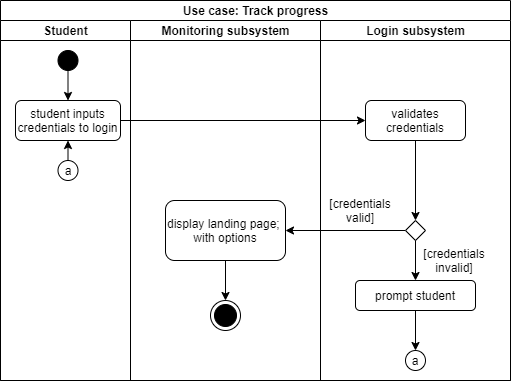

The diagram above was exported from draw.io. Its source (the exported page's mxGraphModel, read from the mxfile embedded in the PNG):
<mxGraphModel dx="539" dy="535" grid="1" gridSize="10" guides="1" tooltips="1" connect="1" arrows="1" fold="1" page="1" pageScale="1" pageWidth="827" pageHeight="1169" math="0" shadow="0">
  <root>
    <mxCell id="0" />
    <mxCell id="1" parent="0" />
    <mxCell id="2" value="Use case: Track progress" style="swimlane;html=1;childLayout=stackLayout;resizeParent=1;resizeParentMax=0;startSize=20;strokeColor=#000000;fillColor=#FFFFFF;" vertex="1" parent="1">
      <mxGeometry x="10" y="150" width="510" height="380" as="geometry">
        <mxRectangle x="10" y="150" width="180" height="20" as="alternateBounds" />
      </mxGeometry>
    </mxCell>
    <mxCell id="3" value="Student" style="swimlane;html=1;startSize=20;" vertex="1" parent="2">
      <mxGeometry y="20" width="130" height="360" as="geometry" />
    </mxCell>
    <mxCell id="4" value="" style="shape=mxgraph.bpmn.shape;html=1;verticalLabelPosition=bottom;labelBackgroundColor=#ffffff;verticalAlign=top;align=center;perimeter=ellipsePerimeter;outlineConnect=0;outline=standard;symbol=general;fillColor=#000000;" vertex="1" parent="3">
      <mxGeometry x="57.5" y="30" width="20" height="20" as="geometry" />
    </mxCell>
    <mxCell id="5" value="student inputs credentials to login" style="rounded=1;whiteSpace=wrap;html=1;strokeColor=#000000;fillColor=#FFFFFF;" vertex="1" parent="3">
      <mxGeometry x="15" y="80" width="105" height="40" as="geometry" />
    </mxCell>
    <mxCell id="6" value="" style="ellipse;whiteSpace=wrap;html=1;aspect=fixed;fillColor=none;" vertex="1" parent="3">
      <mxGeometry x="57.5" y="140" width="20" height="20" as="geometry" />
    </mxCell>
    <mxCell id="7" value="a" style="text;html=1;strokeColor=none;fillColor=none;align=center;verticalAlign=middle;whiteSpace=wrap;rounded=0;" vertex="1" parent="3">
      <mxGeometry x="47.5" y="140" width="40" height="20" as="geometry" />
    </mxCell>
    <mxCell id="8" value="" style="endArrow=classic;html=1;exitX=0.5;exitY=0;exitDx=0;exitDy=0;entryX=0.5;entryY=1;entryDx=0;entryDy=0;" edge="1" parent="3" source="7" target="5">
      <mxGeometry width="50" height="50" relative="1" as="geometry">
        <mxPoint x="230" y="240" as="sourcePoint" />
        <mxPoint x="280" y="190" as="targetPoint" />
      </mxGeometry>
    </mxCell>
    <mxCell id="9" value="" style="endArrow=classic;html=1;exitX=0.5;exitY=1;exitDx=0;exitDy=0;entryX=0.5;entryY=0;entryDx=0;entryDy=0;" edge="1" parent="3" source="4" target="5">
      <mxGeometry width="50" height="50" relative="1" as="geometry">
        <mxPoint x="155" y="170" as="sourcePoint" />
        <mxPoint x="65" y="80" as="targetPoint" />
      </mxGeometry>
    </mxCell>
    <mxCell id="10" value="" style="endArrow=classic;html=1;exitX=0;exitY=0.5;exitDx=0;exitDy=0;" edge="1" parent="2" source="18" target="12">
      <mxGeometry width="50" height="50" relative="1" as="geometry">
        <mxPoint x="230" y="230" as="sourcePoint" />
        <mxPoint x="230" y="230" as="targetPoint" />
      </mxGeometry>
    </mxCell>
    <mxCell id="11" value="Monitoring subsystem" style="swimlane;html=1;startSize=20;" vertex="1" parent="2">
      <mxGeometry x="130" y="20" width="190" height="360" as="geometry" />
    </mxCell>
    <mxCell id="12" value="display landing page;&amp;nbsp; with options" style="rounded=1;whiteSpace=wrap;html=1;strokeColor=#000000;fillColor=#FFFFFF;" vertex="1" parent="11">
      <mxGeometry x="35" y="180" width="120" height="60" as="geometry" />
    </mxCell>
    <mxCell id="13" value="" style="ellipse;html=1;shape=endState;fillColor=#000000;" vertex="1" parent="11">
      <mxGeometry x="80" y="280" width="30" height="30" as="geometry" />
    </mxCell>
    <mxCell id="14" value="" style="endArrow=classic;html=1;exitX=0.5;exitY=1;exitDx=0;exitDy=0;entryX=0.5;entryY=0;entryDx=0;entryDy=0;" edge="1" parent="11" source="12" target="13">
      <mxGeometry width="50" height="50" relative="1" as="geometry">
        <mxPoint x="110" y="310" as="sourcePoint" />
        <mxPoint x="160" y="260" as="targetPoint" />
      </mxGeometry>
    </mxCell>
    <mxCell id="15" value="" style="endArrow=classic;html=1;exitX=1;exitY=0.5;exitDx=0;exitDy=0;entryX=0;entryY=0.5;entryDx=0;entryDy=0;" edge="1" parent="2" source="5" target="17">
      <mxGeometry width="50" height="50" relative="1" as="geometry">
        <mxPoint x="200" y="180" as="sourcePoint" />
        <mxPoint x="260" y="120" as="targetPoint" />
      </mxGeometry>
    </mxCell>
    <mxCell id="16" value="Login subsystem" style="swimlane;html=1;startSize=20;" vertex="1" parent="2">
      <mxGeometry x="320" y="20" width="190" height="360" as="geometry" />
    </mxCell>
    <mxCell id="17" value="validates credentials" style="rounded=1;whiteSpace=wrap;html=1;strokeColor=#000000;fillColor=#FFFFFF;" vertex="1" parent="16">
      <mxGeometry x="45" y="80" width="100" height="40" as="geometry" />
    </mxCell>
    <mxCell id="18" value="" style="rhombus;whiteSpace=wrap;html=1;strokeColor=#000000;fillColor=#FFFFFF;" vertex="1" parent="16">
      <mxGeometry x="85" y="200" width="20" height="20" as="geometry" />
    </mxCell>
    <mxCell id="19" value="" style="endArrow=classic;html=1;exitX=0.5;exitY=1;exitDx=0;exitDy=0;" edge="1" parent="16" source="17" target="18">
      <mxGeometry width="50" height="50" relative="1" as="geometry">
        <mxPoint x="-25" y="160" as="sourcePoint" />
        <mxPoint x="100" y="150" as="targetPoint" />
      </mxGeometry>
    </mxCell>
    <mxCell id="20" value="prompt student" style="rounded=1;whiteSpace=wrap;html=1;strokeColor=#000000;fillColor=#FFFFFF;" vertex="1" parent="16">
      <mxGeometry x="35" y="260" width="120" height="30" as="geometry" />
    </mxCell>
    <mxCell id="21" value="" style="endArrow=classic;html=1;exitX=0.5;exitY=1;exitDx=0;exitDy=0;" edge="1" parent="16" source="18" target="20">
      <mxGeometry width="50" height="50" relative="1" as="geometry">
        <mxPoint x="35" y="240" as="sourcePoint" />
        <mxPoint x="95" y="250" as="targetPoint" />
      </mxGeometry>
    </mxCell>
    <mxCell id="22" value="[credentials invalid]" style="text;html=1;strokeColor=none;fillColor=none;align=center;verticalAlign=middle;whiteSpace=wrap;rounded=0;" vertex="1" parent="16">
      <mxGeometry x="84" y="240" width="100" as="geometry" />
    </mxCell>
    <mxCell id="23" value="" style="ellipse;whiteSpace=wrap;html=1;aspect=fixed;fillColor=none;" vertex="1" parent="16">
      <mxGeometry x="85" y="330" width="20" height="20" as="geometry" />
    </mxCell>
    <mxCell id="24" value="" style="endArrow=classic;html=1;exitX=0.5;exitY=1;exitDx=0;exitDy=0;entryX=0.5;entryY=0;entryDx=0;entryDy=0;" edge="1" parent="16" source="20" target="23">
      <mxGeometry width="50" height="50" relative="1" as="geometry">
        <mxPoint x="60" y="360" as="sourcePoint" />
        <mxPoint x="95" y="320" as="targetPoint" />
      </mxGeometry>
    </mxCell>
    <mxCell id="25" value="a" style="text;html=1;strokeColor=none;fillColor=none;align=center;verticalAlign=middle;whiteSpace=wrap;rounded=0;" vertex="1" parent="16">
      <mxGeometry x="75" y="330" width="40" height="20" as="geometry" />
    </mxCell>
    <mxCell id="26" value="[credentials valid]" style="text;html=1;strokeColor=none;fillColor=none;align=center;verticalAlign=middle;whiteSpace=wrap;rounded=0;" vertex="1" parent="16">
      <mxGeometry x="20" y="180" width="40" height="20" as="geometry" />
    </mxCell>
  </root>
</mxGraphModel>